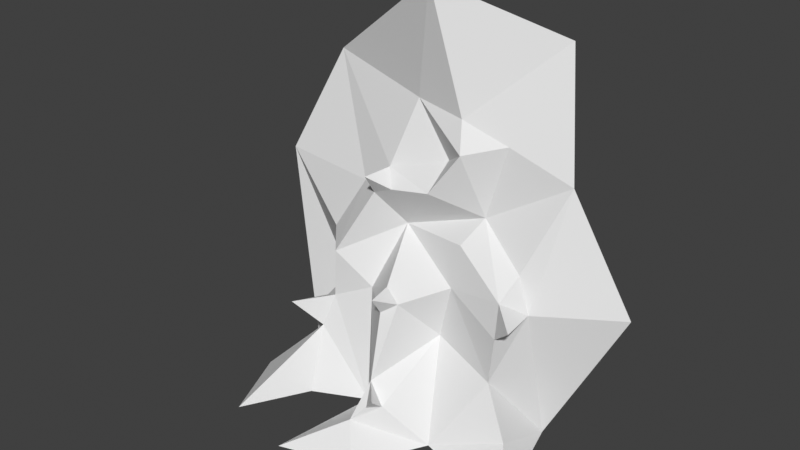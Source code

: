 # Source: bramble_dry_barrier.blend  (saved by Blender 4.2.67; exported with 4.5.12 LTS)
import bpy
from mathutils import Matrix  # noqa: F401  (used for matrix-valued properties, if any)

bpy.ops.wm.read_factory_settings(use_empty=True)
scene = bpy.context.scene
scene.name = 'Scene'

# ---- materials (node trees are filled in below, after node groups)
mat_bramble_dry = bpy.data.materials.new('bramble_dry')

# ---- material node trees

# ---- world
world_world = bpy.data.worlds.new('World'); scene.world = world_world
world_world.use_nodes = True; world_world.node_tree.nodes.clear()
_N = world_world.node_tree.nodes; _L = world_world.node_tree.links
n0 = _N.new('ShaderNodeOutputWorld'); n0.name = 'World Output'; n0.location = (300, 300)
n1 = _N.new('ShaderNodeBackground'); n1.name = 'Background'; n1.location = (10, 300)
n1.inputs[0].default_value = (0.05088, 0.05088, 0.05088, 1.0)
_L.new(n1.outputs[0], n0.inputs[0])
n0.is_active_output = True
world_world.color = (0.05088, 0.05088, 0.05088)
world_world.use_sun_shadow = False
world_world.sun_shadow_jitter_overblur = 0.0

# ---- meshes
me_cube_001 = bpy.data.meshes.new('Cube.001')
me_cube_001.from_pydata([(-1.438, -2.064, 0.0), (-0.9253, -0.6955, 1.919), (2.829, 0.2086, 1.916), (-0.4524, -0.5308, 1.486), (2.312, -1.512, 0.0), (1.568, -0.6269, 2.056), (-1.345, -5.732e-09, 1.138), (-1.076, -0.8118, 0.8037), (-1.814, -0.1513, 0.0), (-1.203, -0.3762, 2.073), (1.874, 0.02848, 0.0), (1.987, 0.1513, 3.365), (1.488, -0.66, 0.9411), (-0.2619, -0.8614, 0.0), (-0.1793, -0.1487, 2.348), (-0.4491, -0.4771, 2.813), (1.624, 0.552, 4.91), (0.5778, -0.09382, 3.916), (0.9295, -0.04314, 2.73), (-0.2084, 0.09418, 3.946), (0.3336, -0.4107, 2.999), (1.179, 0.01002, 3.693), (0.7434, -0.3398, 3.579), (0.4007, -0.08666, 3.348), (0.7689, -0.4826, 1.901), (0.5999, -0.4613, 1.158), (0.1562, -1.08, 1.601), (0.9427, -1.106, 0.0), (-0.4725, -2.297, 0.0), (0.457, -1.996, 0.0), (0.1334, -1.643, 0.3175), (-2.313, 0.0397, 2.749), (-1.939, 0.6404, 4.07), (-0.9606, -1.202, 0.0), (-1.867, -1.073, 0.0), (0.3394, -0.9694, 1.73), (0.09012, -0.8745, 1.845), (0.1903, -1.271, 1.87), (0.2854, -1.511, 0.4899), (0.2014, -1.32, 0.7533), (0.4217, -1.375, 0.4939), (0.4965, -1.646, 0.7342), (-0.9847, -0.6614, 1.23), (-1.267, -0.5095, 1.055), (-1.392, -1.064, 1.154), (-0.1647, -0.4942, 2.94), (-0.3711, -0.2667, 3.109), (-0.398, -0.7035, 3.114), (0.004583, -0.01816, 5.454), (-0.8028, -0.2315, 2.79), (0.7993, -0.3592, 2.445), (1.791, -0.3363, 1.846), (1.583, -0.7062, 1.612), (1.884, -0.8849, 1.892), (1.595, -0.2692, 2.283), (1.879, -0.8535, 0.3413)], [], [(50, 5, 18), (8, 7, 43), (2, 51, 10), (3, 14, 1), (15, 14, 45), (49, 9, 1), (23, 46, 20), (10, 55, 4), (33, 13, 7), (7, 8, 34), (3, 1, 42), (24, 5, 50), (5, 54, 18), (18, 22, 20), (18, 11, 21), (1, 14, 15), (20, 14, 18), (23, 22, 19), (22, 21, 17), (13, 28, 30), (25, 24, 35), (13, 39, 3), (36, 24, 14), (12, 24, 25), (29, 30, 28), (39, 40, 25), (29, 27, 30), (55, 27, 4), (27, 12, 25), (3, 26, 36), (30, 39, 13), (35, 26, 39), (9, 31, 6), (31, 8, 6), (31, 9, 49), (0, 33, 7), (0, 7, 34), (35, 36, 37), (14, 3, 36), (36, 26, 37), (26, 35, 37), (39, 38, 41), (40, 39, 41), (30, 40, 38), (38, 40, 41), (7, 13, 42), (1, 6, 42), (6, 8, 43), (7, 42, 44), (42, 43, 44), (43, 7, 44), (45, 46, 47), (19, 22, 17), (45, 14, 20), (46, 15, 47), (15, 45, 47), (19, 32, 46), (49, 1, 15), (46, 32, 49), (32, 31, 49), (43, 42, 6), (13, 3, 42), (11, 54, 51), (10, 51, 12), (18, 21, 22), (23, 20, 22), (36, 35, 24), (52, 5, 24), (39, 25, 35), (30, 38, 39), (30, 27, 40), (1, 9, 6), (51, 52, 12), (19, 48, 32), (39, 26, 3), (14, 50, 18), (14, 24, 50), (11, 16, 21), (19, 46, 23), (52, 51, 53), (12, 52, 24), (51, 5, 53), (5, 52, 53), (2, 11, 51), (18, 54, 11), (51, 54, 5), (40, 27, 25), (46, 45, 20), (17, 21, 16), (19, 17, 48), (17, 16, 48), (10, 12, 55), (55, 12, 27), (49, 15, 46)])
_uv = me_cube_001.uv_layers.new(name='UVMap')
_uv.uv.foreach_set('vector', [0.3738, -0.1214, -0.1438, -0.4584, 0.5278, -0.3888, -1.178, -0.04438, -0.7913, -0.3166, -0.6956, -0.1015, -0.2323, -0.9991, -0.1536, -0.5589, -1.142, -0.909, -0.2453, -0.6039, 0.1423, -0.5537, -0.2427, -0.1895, 0.2021, -0.2212, 0.1423, -0.5537, 0.3965, -0.3108, 0.114, 0.05054, -0.2292, 0.1165, -0.2427, -0.1895, 0.8036, -0.1769, 0.4131, -0.1097, 0.5292, -0.3148, -1.142, -0.909, -0.878, -0.5409, -1.098, -0.5343, -1.101, -0.6359, -0.8847, -0.7118, -0.7913, -0.3166, -0.7913, -0.3166, -1.178, -0.04438, -1.247, -0.3022, -0.2453, -0.6039, -0.2427, -0.1895, -0.5409, -0.2703, -0.01394, 0.1925, -0.1438, -0.4584, 0.3738, -0.1214, -0.1438, -0.4584, 0.186, -0.569, 0.5278, -0.3888, 0.4824, -0.5681, 1.03, -0.4458, 0.5292, -0.3148, 0.5278, -0.3888, 0.9111, -0.9354, 1.68, -0.3941, -0.2427, -0.1895, 0.1423, -0.5537, 0.2021, -0.2212, 0.5292, -0.3148, 0.1423, -0.5537, 0.4824, -0.5681, 0.8036, -0.1769, 1.03, -0.4458, 1.924, -0.3706, 1.03, -0.4458, 1.162, -0.8188, 1.645, -0.6498, -1.006, 0.6088, -1.401, 0.2631, -0.9269, 0.4143, -0.4935, 0.04446, 0.4436, 0.001191, 0.3504, 0.1625, -1.006, 0.6088, -0.5855, 0.2248, 0.09207, 0.6886, 0.4085, 0.2889, 0.4436, 0.001191, 0.7374, 0.3964, -0.6577, -0.5474, -0.01394, 0.1925, -0.4993, 0.2002, -1.386, -0.1418, -0.9269, 0.4143, -1.401, 0.2631, -0.5855, 0.2248, -0.7506, 0.1607, -0.4935, 0.04446, -1.386, -0.1418, -1.083, -0.2849, -0.9269, 0.4143, -0.878, -0.5409, -1.082, 0.1053, -1.098, -0.5343, -1.082, 0.1053, -0.6577, -0.5474, -0.4993, 0.2002, 0.09207, 0.6886, 0.2265, 0.2572, 0.4085, 0.2889, -0.9269, 0.4143, -0.5855, 0.2248, -1.006, 0.6088, 0.3504, 0.1625, 0.2265, 0.2572, -0.5855, 0.2248, 4.575, -0.3776, 4.492, -0.961, 5.261, -0.5449, 4.492, -0.961, 6.184, -0.9412, 5.261, -0.5449, 4.492, -0.961, 4.575, -0.3776, 3.905, -0.2305, -1.317, -0.56, -1.101, -0.6359, -0.7913, -0.3166, -1.317, -0.56, -0.7913, -0.3166, -1.247, -0.3022, 0.3504, 0.1625, 0.4085, 0.2889, 0.3332, 0.2169, 0.7374, 0.3964, 0.09207, 0.6886, 0.4085, 0.2889, 0.4085, 0.2889, 0.2265, 0.2572, 0.3332, 0.2169, 0.2265, 0.2572, 0.3504, 0.1625, 0.3332, 0.2169, -0.5855, 0.2248, -0.7494, 0.2757, -0.6749, 0.2051, -0.7506, 0.1607, -0.5855, 0.2248, -0.6749, 0.2051, -0.9269, 0.4143, -0.7506, 0.1607, -0.7494, 0.2757, -0.7494, 0.2757, -0.7506, 0.1607, -0.6749, 0.2051, -0.7913, -0.3166, -0.8847, -0.7118, -0.5409, -0.2703, -0.2427, -0.1895, -0.5937, 0.07487, -0.5409, -0.2703, -0.5937, 0.07487, -1.178, -0.04438, -0.6956, -0.1015, -0.7913, -0.3166, -0.5409, -0.2703, -0.6784, -0.2322, -0.5409, -0.2703, -0.6956, -0.1015, -0.6784, -0.2322, -0.6956, -0.1015, -0.7913, -0.3166, -0.6784, -0.2322, 0.3965, -0.3108, 0.4131, -0.1097, 0.3341, -0.2175, 1.924, -0.3706, 1.03, -0.4458, 1.645, -0.6498, 0.3965, -0.3108, 0.1423, -0.5537, 0.5292, -0.3148, 0.4131, -0.1097, 0.2021, -0.2212, 0.3341, -0.2175, 0.2021, -0.2212, 0.3965, -0.3108, 0.3341, -0.2175, 3.028, -0.5296, 3.562, -0.8768, 3.586, -0.2022, 0.114, 0.05054, -0.2427, -0.1895, 0.2021, -0.2212, 3.586, -0.2022, 3.562, -0.8768, 3.905, -0.2305, 3.562, -0.8768, 4.492, -0.961, 3.905, -0.2305, -0.6956, -0.1015, -0.5409, -0.2703, -0.5937, 0.07487, -0.8847, -0.7118, -0.2453, -0.6039, -0.5409, -0.2703, 0.9111, -0.9354, 0.186, -0.569, -0.1536, -0.5589, -1.142, -0.909, -0.1536, -0.5589, -0.6577, -0.5474, 0.4824, -0.5681, 1.162, -0.8188, 1.03, -0.4458, 0.8036, -0.1769, 0.5292, -0.3148, 1.03, -0.4458, 0.4085, 0.2889, 0.3504, 0.1625, 0.4436, 0.001191, -0.3349, -0.4645, -0.1438, -0.4584, -0.01394, 0.1925, -0.5855, 0.2248, -0.4935, 0.04446, 0.3504, 0.1625, -0.9269, 0.4143, -0.7494, 0.2757, -0.5855, 0.2248, -0.9269, 0.4143, -1.083, -0.2849, -0.7506, 0.1607, -0.2427, -0.1895, -0.2292, 0.1165, -0.5937, 0.07487, -0.1536, -0.5589, -0.3349, -0.4645, -0.6577, -0.5474, 3.028, -0.5296, 2.745, -0.9572, 3.562, -0.8768, -0.5855, 0.2248, 0.2265, 0.2572, 0.09207, 0.6886, 0.7176, 0.1424, 0.3738, -0.1214, 0.5278, -0.3888, 0.7176, 0.1424, -0.01394, 0.1925, 0.3738, -0.1214, 0.9111, -0.9354, 1.965, -0.9522, 1.68, -0.3941, 3.028, -0.5296, 3.586, -0.2022, 2.826, -0.1572, -0.3349, -0.4645, -0.1536, -0.5589, -0.2226, -0.4792, -0.6577, -0.5474, -0.3349, -0.4645, -0.01394, 0.1925, -0.1536, -0.5589, -0.1438, -0.4584, -0.2226, -0.4792, -0.1438, -0.4584, -0.3349, -0.4645, -0.2226, -0.4792, -0.2323, -0.9991, 0.9111, -0.9354, -0.1536, -0.5589, 0.5278, -0.3888, 0.186, -0.569, 0.9111, -0.9354, -0.1536, -0.5589, 0.186, -0.569, -0.1438, -0.4584, -0.7506, 0.1607, -1.083, -0.2849, -0.4935, 0.04446, 0.4131, -0.1097, 0.3965, -0.3108, 0.5292, -0.3148, 2.319, -0.3628, 1.68, -0.3941, 1.965, -0.9522, 3.028, -0.5296, 2.319, -0.3628, 2.745, -0.9572, 2.319, -0.3628, 1.965, -0.9522, 2.745, -0.9572, -1.142, -0.909, -0.6577, -0.5474, -0.878, -0.5409, -0.878, -0.5409, -0.6577, -0.5474, -1.082, 0.1053, 0.114, 0.05054, 0.2021, -0.2212, 0.4131, -0.1097])
_ca = me_cube_001.color_attributes.new('Col', 'BYTE_COLOR', 'CORNER')
_ca.data.foreach_set('color', [0.1356, 0.08438, 0.04231, 1.0, 0.9473, 0.8308, 0.6939, 1.0, 0.008568, 0.001518, 0.006049, 1.0, 0.003035, 0.0006071, 0.004777, 1.0, 0.9911, 0.9734, 0.9473, 1.0, 0.06848, 0.06301, 0.06301, 1.0, 0.3467, 0.3467, 0.3372, 1.0, 0.1946, 0.1845, 0.159, 1.0, 0.003035, 0.0006071, 0.004777, 1.0, 0.02122, 0.004025, 0.005605, 1.0, 0.01096, 0.006049, 0.002428, 1.0, 0.1812, 0.1329, 0.1022, 1.0, 0.8714, 0.7157, 0.5149, 1.0, 0.01096, 0.006049, 0.002428, 1.0, 0.7454, 0.5647, 0.3467, 1.0, 0.4678, 0.3005, 0.1046, 1.0, 0.0648, 0.04092, 0.0185, 1.0, 0.1812, 0.1329, 0.1022, 1.0, 0.01298, 0.004391, 0.006049, 1.0, 0.4621, 0.2789, 0.08866, 1.0, 0.8148, 0.6038, 0.314, 1.0, 0.003035, 0.0006071, 0.004777, 1.0, 0.1274, 0.09759, 0.09759, 1.0, 0.003035, 0.0006071, 0.004777, 1.0, 0.01161, 0.001821, 0.006995, 1.0, 0.01161, 0.001821, 0.006995, 1.0, 0.9911, 0.9734, 0.9473, 1.0, 0.9911, 0.9734, 0.9473, 1.0, 0.003035, 0.0006071, 0.004777, 1.0, 0.01161, 0.002125, 0.004025, 1.0, 0.02122, 0.004025, 0.005605, 1.0, 0.1812, 0.1329, 0.1022, 1.0, 0.402, 0.3278, 0.2705, 1.0, 0.008568, 0.0, 0.0006071, 1.0, 0.9473, 0.8308, 0.6939, 1.0, 0.1356, 0.08438, 0.04231, 1.0, 0.9473, 0.8308, 0.6939, 1.0, 0.5271, 0.3231, 0.1195, 1.0, 0.008568, 0.001518, 0.006049, 1.0, 0.008568, 0.001518, 0.006049, 1.0, 0.5149, 0.3763, 0.2122, 1.0, 0.8148, 0.6038, 0.314, 1.0, 0.008568, 0.001518, 0.006049, 1.0, 0.9911, 0.9911, 0.9911, 1.0, 0.3372, 0.2747, 0.2016, 1.0, 0.1812, 0.1329, 0.1022, 1.0, 0.01096, 0.006049, 0.002428, 1.0, 0.8714, 0.7157, 0.5149, 1.0, 0.8148, 0.6038, 0.314, 1.0, 0.01096, 0.006049, 0.002428, 1.0, 0.008568, 0.001518, 0.006049, 1.0, 0.01298, 0.004391, 0.006049, 1.0, 0.5149, 0.3763, 0.2122, 1.0, 0.0648, 0.03955, 0.01681, 1.0, 0.5149, 0.3763, 0.2122, 1.0, 0.3372, 0.2747, 0.2016, 1.0, 0.01521, 0.004025, 0.002428, 1.0, 0.01161, 0.001821, 0.006995, 1.0, 0.01161, 0.001821, 0.006995, 1.0, 0.807, 0.6939, 0.5647, 1.0, 0.01033, 0.001821, 0.0, 1.0, 0.008568, 0.0, 0.0006071, 1.0, 0.6514, 0.5149, 0.4397, 1.0, 0.01161, 0.001821, 0.006995, 1.0, 0.7231, 0.552, 0.3095, 1.0, 0.02122, 0.004025, 0.005605, 1.0, 0.9734, 0.9734, 0.9911, 1.0, 0.008568, 0.0, 0.0006071, 1.0, 0.01096, 0.006049, 0.002428, 1.0, 0.5089, 0.4233, 0.3564, 1.0, 0.008568, 0.0, 0.0006071, 1.0, 0.01033, 0.001821, 0.0, 1.0, 0.01161, 0.001821, 0.006995, 1.0, 0.807, 0.6939, 0.5647, 1.0, 0.01161, 0.001821, 0.006995, 1.0, 0.7231, 0.552, 0.3095, 1.0, 0.4233, 0.2346, 0.0137, 1.0, 0.01033, 0.001821, 0.0, 1.0, 0.01161, 0.001821, 0.006995, 1.0, 0.01161, 0.001821, 0.006995, 1.0, 0.807, 0.6939, 0.5647, 1.0, 0.1274, 0.09759, 0.09759, 1.0, 0.01161, 0.001821, 0.006995, 1.0, 0.003035, 0.0006071, 0.004777, 1.0, 0.01161, 0.001821, 0.006995, 1.0, 0.5089, 0.4233, 0.3564, 1.0, 0.01033, 0.001821, 0.0, 1.0, 0.02122, 0.004025, 0.005605, 1.0, 1.0, 1.0, 1.0, 1.0, 0.9734, 0.9734, 0.9911, 1.0, 0.807, 0.6939, 0.5647, 1.0, 0.7231, 0.552, 0.3095, 1.0, 0.01161, 0.001821, 0.006995, 1.0, 0.6514, 0.5149, 0.4397, 1.0, 1.0, 1.0, 1.0, 1.0, 0.7231, 0.552, 0.3095, 1.0, 0.0648, 0.04092, 0.0185, 1.0, 0.9216, 0.9216, 0.9216, 1.0, 0.003035, 0.0006071, 0.004777, 1.0, 0.9216, 0.9216, 0.9216, 1.0, 0.003035, 0.0006071, 0.004777, 1.0, 0.003035, 0.0006071, 0.004777, 1.0, 0.9216, 0.9216, 0.9216, 1.0, 0.0648, 0.04092, 0.0185, 1.0, 0.4678, 0.3005, 0.1046, 1.0, 0.01161, 0.002125, 0.004025, 1.0, 0.01161, 0.001821, 0.006995, 1.0, 0.9911, 0.9734, 0.9473, 1.0, 0.01161, 0.002125, 0.004025, 1.0, 0.9911, 0.9734, 0.9473, 1.0, 0.01161, 0.002125, 0.004025, 1.0, 0.6514, 0.5149, 0.4397, 1.0, 0.9734, 0.9734, 0.9911, 1.0, 0.956, 0.9734, 0.9911, 1.0, 0.01096, 0.006049, 0.002428, 1.0, 0.02122, 0.004025, 0.005605, 1.0, 0.9734, 0.9734, 0.9911, 1.0, 0.9734, 0.9734, 0.9911, 1.0, 1.0, 1.0, 1.0, 1.0, 0.956, 0.9734, 0.9911, 1.0, 1.0, 1.0, 1.0, 1.0, 0.6514, 0.5149, 0.4397, 1.0, 0.956, 0.9734, 0.9911, 1.0, 0.7231, 0.552, 0.3095, 1.0, 1.0, 1.0, 1.0, 1.0, 0.9473, 0.956, 0.9734, 1.0, 0.4233, 0.2346, 0.0137, 1.0, 0.7231, 0.552, 0.3095, 1.0, 0.9473, 0.956, 0.9734, 1.0, 0.807, 0.6939, 0.5647, 1.0, 0.4233, 0.2346, 0.0137, 1.0, 1.0, 1.0, 1.0, 1.0, 1.0, 1.0, 1.0, 1.0, 0.4233, 0.2346, 0.0137, 1.0, 0.9473, 0.956, 0.9734, 1.0, 0.9911, 0.9734, 0.9473, 1.0, 0.01161, 0.001821, 0.006995, 1.0, 0.402, 0.3278, 0.2705, 1.0, 0.1812, 0.1329, 0.1022, 1.0, 0.003035, 0.0006071, 0.004777, 1.0, 0.402, 0.3278, 0.2705, 1.0, 0.003035, 0.0006071, 0.004777, 1.0, 0.003035, 0.0006071, 0.004777, 1.0, 0.06848, 0.06301, 0.06301, 1.0, 0.9911, 0.9734, 0.9473, 1.0, 0.402, 0.3278, 0.2705, 1.0, 0.9047, 0.807, 0.6584, 1.0, 0.402, 0.3278, 0.2705, 1.0, 0.06848, 0.06301, 0.06301, 1.0, 0.9047, 0.807, 0.6584, 1.0, 0.06848, 0.06301, 0.06301, 1.0, 0.9911, 0.9734, 0.9473, 1.0, 0.9047, 0.807, 0.6584, 1.0, 0.7454, 0.5647, 0.3467, 1.0, 0.4621, 0.2789, 0.08866, 1.0, 0.6514, 0.3916, 0.117, 1.0, 0.0648, 0.03955, 0.01681, 1.0, 0.5149, 0.3763, 0.2122, 1.0, 0.01521, 0.004025, 0.002428, 1.0, 0.7454, 0.5647, 0.3467, 1.0, 0.01096, 0.006049, 0.002428, 1.0, 0.8148, 0.6038, 0.314, 1.0, 0.4621, 0.2789, 0.08866, 1.0, 0.8714, 0.7157, 0.5149, 1.0, 0.6514, 0.3916, 0.117, 1.0, 0.8714, 0.7157, 0.5149, 1.0, 0.7454, 0.5647, 0.3467, 1.0, 0.6514, 0.3916, 0.117, 1.0, 0.0648, 0.03955, 0.01681, 1.0, 0.9911, 0.9911, 0.9911, 1.0, 0.4621, 0.2789, 0.08866, 1.0, 0.4678, 0.3005, 0.1046, 1.0, 0.1812, 0.1329, 0.1022, 1.0, 0.8714, 0.7157, 0.5149, 1.0, 0.4621, 0.2789, 0.08866, 1.0, 0.9911, 0.9911, 0.9911, 1.0, 0.4678, 0.3005, 0.1046, 1.0, 0.9911, 0.9911, 0.9911, 1.0, 0.9216, 0.9216, 0.9216, 1.0, 0.4678, 0.3005, 0.1046, 1.0, 0.06848, 0.06301, 0.06301, 1.0, 0.402, 0.3278, 0.2705, 1.0, 0.003035, 0.0006071, 0.004777, 1.0, 0.01161, 0.001821, 0.006995, 1.0, 0.02122, 0.004025, 0.005605, 1.0, 0.402, 0.3278, 0.2705, 1.0, 0.9911, 0.9911, 0.9911, 1.0, 0.5271, 0.3231, 0.1195, 1.0, 0.1946, 0.1845, 0.159, 1.0, 0.003035, 0.0006071, 0.004777, 1.0, 0.1946, 0.1845, 0.159, 1.0, 0.5089, 0.4233, 0.3564, 1.0, 0.008568, 0.001518, 0.006049, 1.0, 0.3372, 0.2747, 0.2016, 1.0, 0.5149, 0.3763, 0.2122, 1.0, 0.01298, 0.004391, 0.006049, 1.0, 0.8148, 0.6038, 0.314, 1.0, 0.5149, 0.3763, 0.2122, 1.0, 0.9734, 0.9734, 0.9911, 1.0, 0.6514, 0.5149, 0.4397, 1.0, 0.008568, 0.0, 0.0006071, 1.0, 0.807, 0.6654, 0.4564, 1.0, 0.9473, 0.8308, 0.6939, 1.0, 0.008568, 0.0, 0.0006071, 1.0, 0.7231, 0.552, 0.3095, 1.0, 0.01033, 0.001821, 0.0, 1.0, 0.6514, 0.5149, 0.4397, 1.0, 0.807, 0.6939, 0.5647, 1.0, 1.0, 1.0, 1.0, 1.0, 0.7231, 0.552, 0.3095, 1.0, 0.807, 0.6939, 0.5647, 1.0, 0.01161, 0.001821, 0.006995, 1.0, 0.4233, 0.2346, 0.0137, 1.0, 0.1812, 0.1329, 0.1022, 1.0, 0.0648, 0.04092, 0.0185, 1.0, 0.003035, 0.0006071, 0.004777, 1.0, 0.1946, 0.1845, 0.159, 1.0, 0.807, 0.6654, 0.4564, 1.0, 0.5089, 0.4233, 0.3564, 1.0, 0.0648, 0.03955, 0.01681, 1.0, 0.8796, 0.8796, 0.8796, 1.0, 0.9911, 0.9911, 0.9911, 1.0, 0.7231, 0.552, 0.3095, 1.0, 1.0, 1.0, 1.0, 1.0, 0.02122, 0.004025, 0.005605, 1.0, 0.01096, 0.006049, 0.002428, 1.0, 0.1356, 0.08438, 0.04231, 1.0, 0.008568, 0.001518, 0.006049, 1.0, 0.01096, 0.006049, 0.002428, 1.0, 0.008568, 0.0, 0.0006071, 1.0, 0.1356, 0.08438, 0.04231, 1.0, 0.9911, 0.9911, 0.9911, 1.0, 0.9734, 0.9734, 0.9734, 1.0, 0.3372, 0.2747, 0.2016, 1.0, 0.0648, 0.03955, 0.01681, 1.0, 0.4621, 0.2789, 0.08866, 1.0, 0.01298, 0.004391, 0.006049, 1.0, 0.807, 0.6654, 0.4564, 1.0, 0.1946, 0.1845, 0.159, 1.0, 0.7835, 0.5906, 0.3231, 1.0, 0.5089, 0.4233, 0.3564, 1.0, 0.807, 0.6654, 0.4564, 1.0, 0.008568, 0.0, 0.0006071, 1.0, 0.1946, 0.1845, 0.159, 1.0, 0.9473, 0.8308, 0.6939, 1.0, 0.7835, 0.5906, 0.3231, 1.0, 0.9473, 0.8308, 0.6939, 1.0, 0.807, 0.6654, 0.4564, 1.0, 0.7835, 0.5906, 0.3231, 1.0, 0.3467, 0.3467, 0.3372, 1.0, 0.9911, 0.9911, 0.9911, 1.0, 0.1946, 0.1845, 0.159, 1.0, 0.008568, 0.001518, 0.006049, 1.0, 0.5271, 0.3231, 0.1195, 1.0, 0.9911, 0.9911, 0.9911, 1.0, 0.1946, 0.1845, 0.159, 1.0, 0.5271, 0.3231, 0.1195, 1.0, 0.9473, 0.8308, 0.6939, 1.0, 0.4233, 0.2346, 0.0137, 1.0, 0.01161, 0.001821, 0.006995, 1.0, 0.01033, 0.001821, 0.0, 1.0, 0.4621, 0.2789, 0.08866, 1.0, 0.7454, 0.5647, 0.3467, 1.0, 0.8148, 0.6038, 0.314, 1.0, 0.01521, 0.004025, 0.002428, 1.0, 0.3372, 0.2747, 0.2016, 1.0, 0.9734, 0.9734, 0.9734, 1.0, 0.0648, 0.03955, 0.01681, 1.0, 0.01521, 0.004025, 0.002428, 1.0, 0.8796, 0.8796, 0.8796, 1.0, 0.01521, 0.004025, 0.002428, 1.0, 0.9734, 0.9734, 0.9734, 1.0, 0.8796, 0.8796, 0.8796, 1.0, 0.003035, 0.0006071, 0.004777, 1.0, 0.5089, 0.4233, 0.3564, 1.0, 0.1274, 0.09759, 0.09759, 1.0, 0.1274, 0.09759, 0.09759, 1.0, 0.5089, 0.4233, 0.3564, 1.0, 0.01161, 0.001821, 0.006995, 1.0, 0.4678, 0.3005, 0.1046, 1.0, 0.8714, 0.7157, 0.5149, 1.0, 0.4621, 0.2789, 0.08866, 1.0])
_ca = me_cube_001.color_attributes.new('Alpha', 'BYTE_COLOR', 'CORNER')
_ca.data.foreach_set('color', [0.0, 0.0, 0.0, 1.0, 0.0, 0.0, 0.0, 1.0, 0.0, 0.0, 0.0, 1.0, 0.0, 0.0, 0.0, 1.0, 0.0, 0.0, 0.0, 1.0, 0.0, 0.0, 0.0, 1.0, 0.0, 0.0, 0.0, 1.0, 0.0, 0.0, 0.0, 1.0, 0.0, 0.0, 0.0, 1.0, 0.0, 0.0, 0.0, 1.0, 0.0, 0.0, 0.0, 1.0, 0.0, 0.0, 0.0, 1.0, 0.0, 0.0, 0.0, 1.0, 0.0, 0.0, 0.0, 1.0, 0.0, 0.0, 0.0, 1.0, 0.0, 0.0, 0.0, 1.0, 0.0, 0.0, 0.0, 1.0, 0.0, 0.0, 0.0, 1.0, 0.0, 0.0, 0.0, 1.0, 0.0, 0.0, 0.0, 1.0, 0.0, 0.0, 0.0, 1.0, 0.0, 0.0, 0.0, 1.0, 0.0, 0.0, 0.0, 1.0, 0.0, 0.0, 0.0, 1.0, 0.0, 0.0, 0.0, 1.0, 0.0, 0.0, 0.0, 1.0, 0.0, 0.0, 0.0, 1.0, 0.0, 0.0, 0.0, 1.0, 0.0, 0.0, 0.0, 1.0, 0.0, 0.0, 0.0, 1.0, 0.0, 0.0, 0.0, 1.0, 0.0, 0.0, 0.0, 1.0, 0.0, 0.0, 0.0, 1.0, 0.0, 0.0, 0.0, 1.0, 0.0, 0.0, 0.0, 1.0, 0.0, 0.0, 0.0, 1.0, 0.0, 0.0, 0.0, 1.0, 0.0, 0.0, 0.0, 1.0, 0.0, 0.0, 0.0, 1.0, 0.0, 0.0, 0.0, 1.0, 0.0, 0.0, 0.0, 1.0, 0.0, 0.0, 0.0, 1.0, 0.0, 0.0, 0.0, 1.0, 0.0, 0.0, 0.0, 1.0, 0.0, 0.0, 0.0, 1.0, 0.0, 0.0, 0.0, 1.0, 0.0, 0.0, 0.0, 1.0, 0.0, 0.0, 0.0, 1.0, 0.0, 0.0, 0.0, 1.0, 0.0, 0.0, 0.0, 1.0, 0.0, 0.0, 0.0, 1.0, 0.0, 0.0, 0.0, 1.0, 0.0, 0.0, 0.0, 1.0, 0.0, 0.0, 0.0, 1.0, 0.0, 0.0, 0.0, 1.0, 0.0, 0.0, 0.0, 1.0, 0.0, 0.0, 0.0, 1.0, 0.0, 0.0, 0.0, 1.0, 0.0, 0.0, 0.0, 1.0, 0.0, 0.0, 0.0, 1.0, 0.0, 0.0, 0.0, 1.0, 0.0, 0.0, 0.0, 1.0, 0.0, 0.0, 0.0, 1.0, 0.0, 0.0, 0.0, 1.0, 0.0, 0.0, 0.0, 1.0, 0.0, 0.0, 0.0, 1.0, 0.0, 0.0, 0.0, 1.0, 0.0, 0.0, 0.0, 1.0, 0.0, 0.0, 0.0, 1.0, 0.0, 0.0, 0.0, 1.0, 0.0, 0.0, 0.0, 1.0, 0.0, 0.0, 0.0, 1.0, 0.0, 0.0, 0.0, 1.0, 0.0, 0.0, 0.0, 1.0, 0.0, 0.0, 0.0, 1.0, 0.0, 0.0, 0.0, 1.0, 0.0, 0.0, 0.0, 1.0, 0.0, 0.0, 0.0, 1.0, 0.0, 0.0, 0.0, 1.0, 0.0, 0.0, 0.0, 1.0, 0.0, 0.0, 0.0, 1.0, 0.0, 0.0, 0.0, 1.0, 0.0, 0.0, 0.0, 1.0, 0.0, 0.0, 0.0, 1.0, 0.0, 0.0, 0.0, 1.0, 0.0, 0.0, 0.0, 1.0, 0.0, 0.0, 0.0, 1.0, 0.0, 0.0, 0.0, 1.0, 0.0, 0.0, 0.0, 1.0, 0.0, 0.0, 0.0, 1.0, 0.0, 0.0, 0.0, 1.0, 0.0, 0.0, 0.0, 1.0, 0.0, 0.0, 0.0, 1.0, 0.0, 0.0, 0.0, 1.0, 0.0, 0.0, 0.0, 1.0, 0.0, 0.0, 0.0, 1.0, 0.0, 0.0, 0.0, 1.0, 0.0, 0.0, 0.0, 1.0, 0.0, 0.0, 0.0, 1.0, 0.0, 0.0, 0.0, 1.0, 0.0, 0.0, 0.0, 1.0, 0.0, 0.0, 0.0, 1.0, 0.0, 0.0, 0.0, 1.0, 0.0, 0.0, 0.0, 1.0, 0.0, 0.0, 0.0, 1.0, 0.0, 0.0, 0.0, 1.0, 0.0, 0.0, 0.0, 1.0, 0.0, 0.0, 0.0, 1.0, 0.0, 0.0, 0.0, 1.0, 0.0, 0.0, 0.0, 1.0, 0.0, 0.0, 0.0, 1.0, 0.0, 0.0, 0.0, 1.0, 0.0, 0.0, 0.0, 1.0, 0.0, 0.0, 0.0, 1.0, 0.0, 0.0, 0.0, 1.0, 0.0, 0.0, 0.0, 1.0, 0.0, 0.0, 0.0, 1.0, 0.0, 0.0, 0.0, 1.0, 0.0, 0.0, 0.0, 1.0, 0.0, 0.0, 0.0, 1.0, 0.0, 0.0, 0.0, 1.0, 0.0, 0.0, 0.0, 1.0, 0.0, 0.0, 0.0, 1.0, 0.0, 0.0, 0.0, 1.0, 0.0, 0.0, 0.0, 1.0, 0.0, 0.0, 0.0, 1.0, 0.0, 0.0, 0.0, 1.0, 0.0, 0.0, 0.0, 1.0, 0.0, 0.0, 0.0, 1.0, 0.0, 0.0, 0.0, 1.0, 0.0, 0.0, 0.0, 1.0, 0.0, 0.0, 0.0, 1.0, 0.0, 0.0, 0.0, 1.0, 0.0, 0.0, 0.0, 1.0, 0.0, 0.0, 0.0, 1.0, 0.0, 0.0, 0.0, 1.0, 0.0, 0.0, 0.0, 1.0, 0.0, 0.0, 0.0, 1.0, 0.0, 0.0, 0.0, 1.0, 0.0, 0.0, 0.0, 1.0, 0.0, 0.0, 0.0, 1.0, 0.0, 0.0, 0.0, 1.0, 0.0, 0.0, 0.0, 1.0, 0.0, 0.0, 0.0, 1.0, 0.0, 0.0, 0.0, 1.0, 0.0, 0.0, 0.0, 1.0, 0.0, 0.0, 0.0, 1.0, 0.0, 0.0, 0.0, 1.0, 0.0, 0.0, 0.0, 1.0, 0.0, 0.0, 0.0, 1.0, 0.0, 0.0, 0.0, 1.0, 0.0, 0.0, 0.0, 1.0, 0.0, 0.0, 0.0, 1.0, 0.0, 0.0, 0.0, 1.0, 0.0, 0.0, 0.0, 1.0, 0.0, 0.0, 0.0, 1.0, 0.0, 0.0, 0.0, 1.0, 0.0, 0.0, 0.0, 1.0, 0.0, 0.0, 0.0, 1.0, 0.0, 0.0, 0.0, 1.0, 0.0, 0.0, 0.0, 1.0, 0.0, 0.0, 0.0, 1.0, 0.0, 0.0, 0.0, 1.0, 0.0, 0.0, 0.0, 1.0, 0.0, 0.0, 0.0, 1.0, 0.0, 0.0, 0.0, 1.0, 0.0, 0.0, 0.0, 1.0, 0.0, 0.0, 0.0, 1.0, 0.0, 0.0, 0.0, 1.0, 0.0, 0.0, 0.0, 1.0, 0.0, 0.0, 0.0, 1.0, 0.0, 0.0, 0.0, 1.0, 0.0, 0.0, 0.0, 1.0, 0.0, 0.0, 0.0, 1.0, 0.0, 0.0, 0.0, 1.0, 0.0, 0.0, 0.0, 1.0, 0.0, 0.0, 0.0, 1.0, 0.0, 0.0, 0.0, 1.0, 0.0, 0.0, 0.0, 1.0, 0.0, 0.0, 0.0, 1.0, 0.0, 0.0, 0.0, 1.0, 0.0, 0.0, 0.0, 1.0, 0.0, 0.0, 0.0, 1.0, 0.0, 0.0, 0.0, 1.0, 0.0, 0.0, 0.0, 1.0, 0.0, 0.0, 0.0, 1.0, 0.0, 0.0, 0.0, 1.0, 0.0, 0.0, 0.0, 1.0, 0.0, 0.0, 0.0, 1.0, 0.0, 0.0, 0.0, 1.0, 0.0, 0.0, 0.0, 1.0, 0.0, 0.0, 0.0, 1.0, 0.0, 0.0, 0.0, 1.0, 0.0, 0.0, 0.0, 1.0, 0.0, 0.0, 0.0, 1.0, 0.0, 0.0, 0.0, 1.0, 0.0, 0.0, 0.0, 1.0, 0.0, 0.0, 0.0, 1.0, 0.0, 0.0, 0.0, 1.0, 0.0, 0.0, 0.0, 1.0, 0.0, 0.0, 0.0, 1.0, 0.0, 0.0, 0.0, 1.0, 0.0, 0.0, 0.0, 1.0, 0.0, 0.0, 0.0, 1.0, 0.0, 0.0, 0.0, 1.0, 0.0, 0.0, 0.0, 1.0, 0.0, 0.0, 0.0, 1.0, 0.0, 0.0, 0.0, 1.0, 0.0, 0.0, 0.0, 1.0, 0.0, 0.0, 0.0, 1.0, 0.0, 0.0, 0.0, 1.0, 0.0, 0.0, 0.0, 1.0, 0.0, 0.0, 0.0, 1.0, 0.0, 0.0, 0.0, 1.0, 0.0, 0.0, 0.0, 1.0, 0.0, 0.0, 0.0, 1.0, 0.0, 0.0, 0.0, 1.0, 0.0, 0.0, 0.0, 1.0, 0.0, 0.0, 0.0, 1.0, 0.0, 0.0, 0.0, 1.0, 0.0, 0.0, 0.0, 1.0, 0.0, 0.0, 0.0, 1.0, 0.0, 0.0, 0.0, 1.0, 0.0, 0.0, 0.0, 1.0, 0.0, 0.0, 0.0, 1.0, 0.0, 0.0, 0.0, 1.0, 0.0, 0.0, 0.0, 1.0, 0.0, 0.0, 0.0, 1.0, 0.0, 0.0, 0.0, 1.0, 0.0, 0.0, 0.0, 1.0, 0.0, 0.0, 0.0, 1.0, 0.0, 0.0, 0.0, 1.0, 0.0, 0.0, 0.0, 1.0, 0.0, 0.0, 0.0, 1.0, 0.0, 0.0, 0.0, 1.0, 0.0, 0.0, 0.0, 1.0, 0.0, 0.0, 0.0, 1.0, 0.0, 0.0, 0.0, 1.0, 0.0, 0.0, 0.0, 1.0, 0.0, 0.0, 0.0, 1.0, 0.0, 0.0, 0.0, 1.0, 0.0, 0.0, 0.0, 1.0, 0.0, 0.0, 0.0, 1.0, 0.0, 0.0, 0.0, 1.0, 0.0, 0.0, 0.0, 1.0, 0.0, 0.0, 0.0, 1.0, 0.0, 0.0, 0.0, 1.0, 0.0, 0.0, 0.0, 1.0, 0.0, 0.0, 0.0, 1.0, 0.0, 0.0, 0.0, 1.0, 0.0, 0.0, 0.0, 1.0, 0.0, 0.0, 0.0, 1.0, 0.0, 0.0, 0.0, 1.0, 0.0, 0.0, 0.0, 1.0, 0.0, 0.0, 0.0, 1.0, 0.0, 0.0, 0.0, 1.0, 0.0, 0.0, 0.0, 1.0, 0.0, 0.0, 0.0, 1.0, 0.0, 0.0, 0.0, 1.0, 0.0, 0.0, 0.0, 1.0, 0.0, 0.0, 0.0, 1.0, 0.0, 0.0, 0.0, 1.0, 0.0, 0.0, 0.0, 1.0, 0.0, 0.0, 0.0, 1.0, 0.0, 0.0, 0.0, 1.0, 0.0, 0.0, 0.0, 1.0, 0.0, 0.0, 0.0, 1.0, 0.0, 0.0, 0.0, 1.0, 0.0, 0.0, 0.0, 1.0, 0.0, 0.0, 0.0, 1.0, 0.0, 0.0, 0.0, 1.0, 0.0, 0.0, 0.0, 1.0, 0.0, 0.0, 0.0, 1.0, 0.0, 0.0, 0.0, 1.0, 0.0, 0.0, 0.0, 1.0, 0.0, 0.0, 0.0, 1.0, 0.0, 0.0, 0.0, 1.0, 0.0, 0.0, 0.0, 1.0, 0.0, 0.0, 0.0, 1.0, 0.0, 0.0, 0.0, 1.0, 0.0, 0.0, 0.0, 1.0, 0.0, 0.0, 0.0, 1.0])
me_cube_001.materials.append(mat_bramble_dry)
me_cube_001.update()

# ---- objects
ob_bramble_dry_wall = bpy.data.objects.new('bramble_dry_wall', me_cube_001)

# ---- transforms, parenting, visibility, modifiers, constraints
ob_bramble_dry_wall.location = (0.0, 0.0, 0.0)
_m = ob_bramble_dry_wall.modifiers.new('Subdivision', 'SUBSURF')
_m.subdivision_type = 'SIMPLE'
_m.levels = 3
_m = ob_bramble_dry_wall.modifiers.new('Triangulate.001', 'TRIANGULATE')

# ---- collection membership
scene.collection.objects.link(ob_bramble_dry_wall)

# ---- scene / render settings (as saved in the file)
scene.frame_start = 1; scene.frame_end = 250; scene.frame_set(1)
scene.render.engine = 'BLENDER_EEVEE_NEXT'
scene.eevee.taa_samples = 1
scene.eevee.use_taa_reprojection = False
scene.eevee.ray_tracing_options.trace_max_roughness = 0.0
scene.view_settings.view_transform = 'Standard'
bpy.context.view_layer.update()

# ---- added for rendering (the .blend has no active camera and no usable light): camera, sun
cam_auto = bpy.data.cameras.new('AutoCamera')
cam_auto.lens = 50.0
cam_auto.sensor_width = 36.0
cam_auto.clip_end = 1000.0
ob_auto_camera = bpy.data.objects.new('AutoCamera', cam_auto)
scene.collection.objects.link(ob_auto_camera)
ob_auto_camera.location = (7.70613, -9.7663, 8.6856)
ob_auto_camera.rotation_euler = (1.09748, -7.21219e-08, 0.694738)
scene.camera = ob_auto_camera
light_auto_sun = bpy.data.lights.new('AutoSun', 'SUN')
light_auto_sun.energy = 3.0
light_auto_sun.angle = 0.0523599
ob_auto_sun = bpy.data.objects.new('AutoSun', light_auto_sun)
scene.collection.objects.link(ob_auto_sun)
ob_auto_sun.rotation_euler = (0.872665, 0.174533, 0.523599)
bpy.context.view_layer.update()
